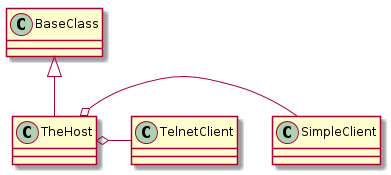

The diagram above was rendered by PlantUML. Its source (embedded in the PNG):
@startuml
BaseClass <|-- TheHost
TheHost o- SimpleClient
TheHost o- TelnetClient

@enduml